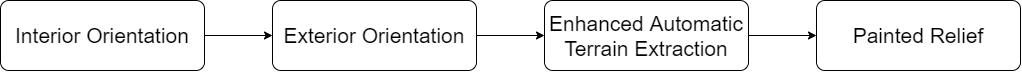

The diagram above was exported from draw.io. Its source (the exported page's mxGraphModel, read from the mxfile embedded in the PNG):
<mxGraphModel dx="1221" dy="587" grid="1" gridSize="10" guides="1" tooltips="1" connect="1" arrows="1" fold="1" page="1" pageScale="1" pageWidth="827" pageHeight="1169" math="0" shadow="0">
  <root>
    <mxCell id="WIyWlLk6GJQsqaUBKTNV-0" />
    <mxCell id="WIyWlLk6GJQsqaUBKTNV-1" parent="WIyWlLk6GJQsqaUBKTNV-0" />
    <mxCell id="WIyWlLk6GJQsqaUBKTNV-3" value="Interior Orientation" style="rounded=1;whiteSpace=wrap;html=1;fontSize=21;glass=0;strokeWidth=1;shadow=0;arcSize=12;" parent="WIyWlLk6GJQsqaUBKTNV-1" vertex="1">
      <mxGeometry x="20" y="80" width="204.00000000000003" height="70" as="geometry" />
    </mxCell>
    <mxCell id="WIyWlLk6GJQsqaUBKTNV-7" value="Exterior Orientation" style="rounded=1;whiteSpace=wrap;html=1;fontSize=21;glass=0;strokeWidth=1;shadow=0;arcSize=12;" parent="WIyWlLk6GJQsqaUBKTNV-1" vertex="1">
      <mxGeometry x="291.99999999999994" y="80" width="204.00000000000003" height="70" as="geometry" />
    </mxCell>
    <mxCell id="JOIoIYRVnxKEwAJJEeZ3-1" style="edgeStyle=orthogonalEdgeStyle;rounded=0;orthogonalLoop=1;jettySize=auto;html=1;exitX=1;exitY=0.5;exitDx=0;exitDy=0;entryX=0;entryY=0.5;entryDx=0;entryDy=0;arcSize=12;" parent="WIyWlLk6GJQsqaUBKTNV-1" source="WIyWlLk6GJQsqaUBKTNV-3" target="WIyWlLk6GJQsqaUBKTNV-7" edge="1">
      <mxGeometry relative="1" as="geometry" />
    </mxCell>
    <mxCell id="WIyWlLk6GJQsqaUBKTNV-11" value="Painted Relief" style="rounded=1;whiteSpace=wrap;html=1;fontSize=21;glass=0;strokeWidth=1;shadow=0;arcSize=12;" parent="WIyWlLk6GJQsqaUBKTNV-1" vertex="1">
      <mxGeometry x="836.0000000000001" y="80" width="204.00000000000003" height="70" as="geometry" />
    </mxCell>
    <mxCell id="JOIoIYRVnxKEwAJJEeZ3-3" style="edgeStyle=orthogonalEdgeStyle;rounded=0;orthogonalLoop=1;jettySize=auto;html=1;exitX=1;exitY=0.5;exitDx=0;exitDy=0;entryX=0;entryY=0.5;entryDx=0;entryDy=0;arcSize=12;" parent="WIyWlLk6GJQsqaUBKTNV-1" source="WIyWlLk6GJQsqaUBKTNV-12" target="WIyWlLk6GJQsqaUBKTNV-11" edge="1">
      <mxGeometry relative="1" as="geometry" />
    </mxCell>
    <mxCell id="WIyWlLk6GJQsqaUBKTNV-12" value="Enhanced Automatic Terrain Extraction" style="rounded=1;whiteSpace=wrap;html=1;fontSize=21;glass=0;strokeWidth=1;shadow=0;arcSize=12;" parent="WIyWlLk6GJQsqaUBKTNV-1" vertex="1">
      <mxGeometry x="563.9999999999999" y="80" width="204.00000000000003" height="70" as="geometry" />
    </mxCell>
    <mxCell id="JOIoIYRVnxKEwAJJEeZ3-2" style="edgeStyle=orthogonalEdgeStyle;rounded=0;orthogonalLoop=1;jettySize=auto;html=1;exitX=1;exitY=0.5;exitDx=0;exitDy=0;entryX=0;entryY=0.5;entryDx=0;entryDy=0;arcSize=12;" parent="WIyWlLk6GJQsqaUBKTNV-1" source="WIyWlLk6GJQsqaUBKTNV-7" target="WIyWlLk6GJQsqaUBKTNV-12" edge="1">
      <mxGeometry relative="1" as="geometry" />
    </mxCell>
  </root>
</mxGraphModel>